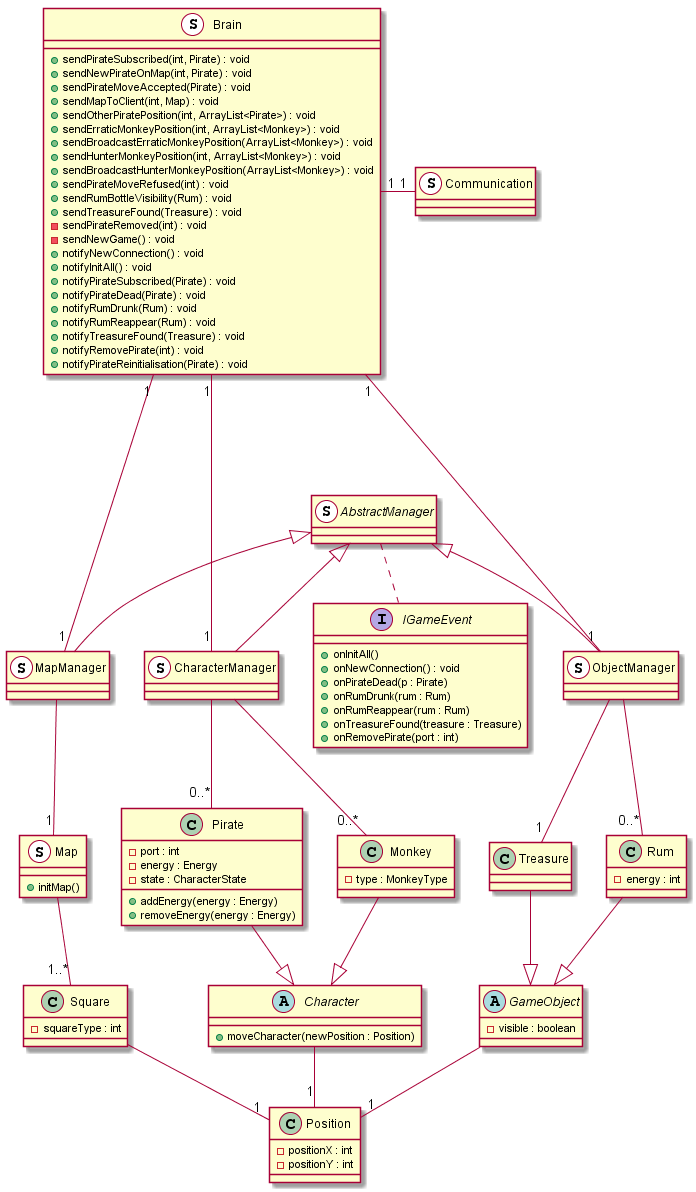

The diagram above was rendered by PlantUML. Its source (embedded in the PNG):
@startuml

class Brain <<S, Singleton>>{
	+ sendPirateSubscribed(int, Pirate) : void
	+ sendNewPirateOnMap(int, Pirate) : void
	+ sendPirateMoveAccepted(Pirate) : void
	+ sendMapToClient(int, Map) : void
	+ sendOtherPiratePosition(int, ArrayList<Pirate>) : void
	+ sendErraticMonkeyPosition(int, ArrayList<Monkey>) : void
	+ sendBroadcastErraticMonkeyPosition(ArrayList<Monkey>) : void
	+ sendHunterMonkeyPosition(int, ArrayList<Monkey>) : void
	+ sendBroadcastHunterMonkeyPosition(ArrayList<Monkey>) : void
	+ sendPirateMoveRefused(int) : void
	+ sendRumBottleVisibility(Rum) : void
	+ sendTreasureFound(Treasure) : void
	- sendPirateRemoved(int) : void
	- sendNewGame() : void
	+ notifyNewConnection() : void
	+ notifyInitAll() : void
	+ notifyPirateSubscribed(Pirate) : void
	+ notifyPirateDead(Pirate) : void
	+ notifyRumDrunk(Rum) : void
	+ notifyRumReappear(Rum) : void
	+ notifyTreasureFound(Treasure) : void
	+ notifyRemovePirate(int) : void
	+ notifyPirateReinitialisation(Pirate) : void
}

class Communication <<S, Singleton>>{

}

Class MapManager <<S, Singleton>>{

}

Class Map <<S, Singleton>>{
	+ initMap()
}

Class Square {
	- squareType : int
}

Class Position {
	- positionX : int
	- positionY : int
}

abstract AbstractManager <<S, Singleton>> {
	
}
interface IGameEvent {
	+ onInitAll()
	+ onNewConnection() : void
	+ onPirateDead(p : Pirate)
	+ onRumDrunk(rum : Rum)
	+ onRumReappear(rum : Rum)
	+ onTreasureFound(treasure : Treasure)
	+ onRemovePirate(port : int)
}

class CharacterManager <<S, Singleton>> {

}

abstract Character{
	+ moveCharacter(newPosition : Position)
}

class Pirate {
    - port : int
    - energy : Energy
    - state : CharacterState
    + addEnergy(energy : Energy)
    + removeEnergy(energy : Energy)
}

class Monkey {
    - type : MonkeyType
}

class ObjectManager <<S,Singleton>> {

}

abstract GameObject {
	- visible : boolean
}

class Treasure {

}

class Rum {
	-energy : int
}

Brain "1"---down-"1" MapManager
Brain "1"---down-"1" CharacterManager
Brain "1"---down-"1" ObjectManager
Brain "1"-right-"1" Communication

AbstractManager <|-- MapManager
AbstractManager <|-- CharacterManager
AbstractManager <|-- ObjectManager

AbstractManager .. IGameEvent

MapManager -down-"1" Map
Map -down-"1..*" Square
Square -down-"1" Position

CharacterManager -down- "0..*"Pirate
CharacterManager -down- "0..*"Monkey
Pirate -down-|> Character
Monkey -down-|> Character

Character -down- "1" Position

ObjectManager -down-"1" Treasure
ObjectManager -down-"0..*" Rum

Treasure -down-|> GameObject
Rum -down-|> GameObject
GameObject -down- "1" Position	

@enduml